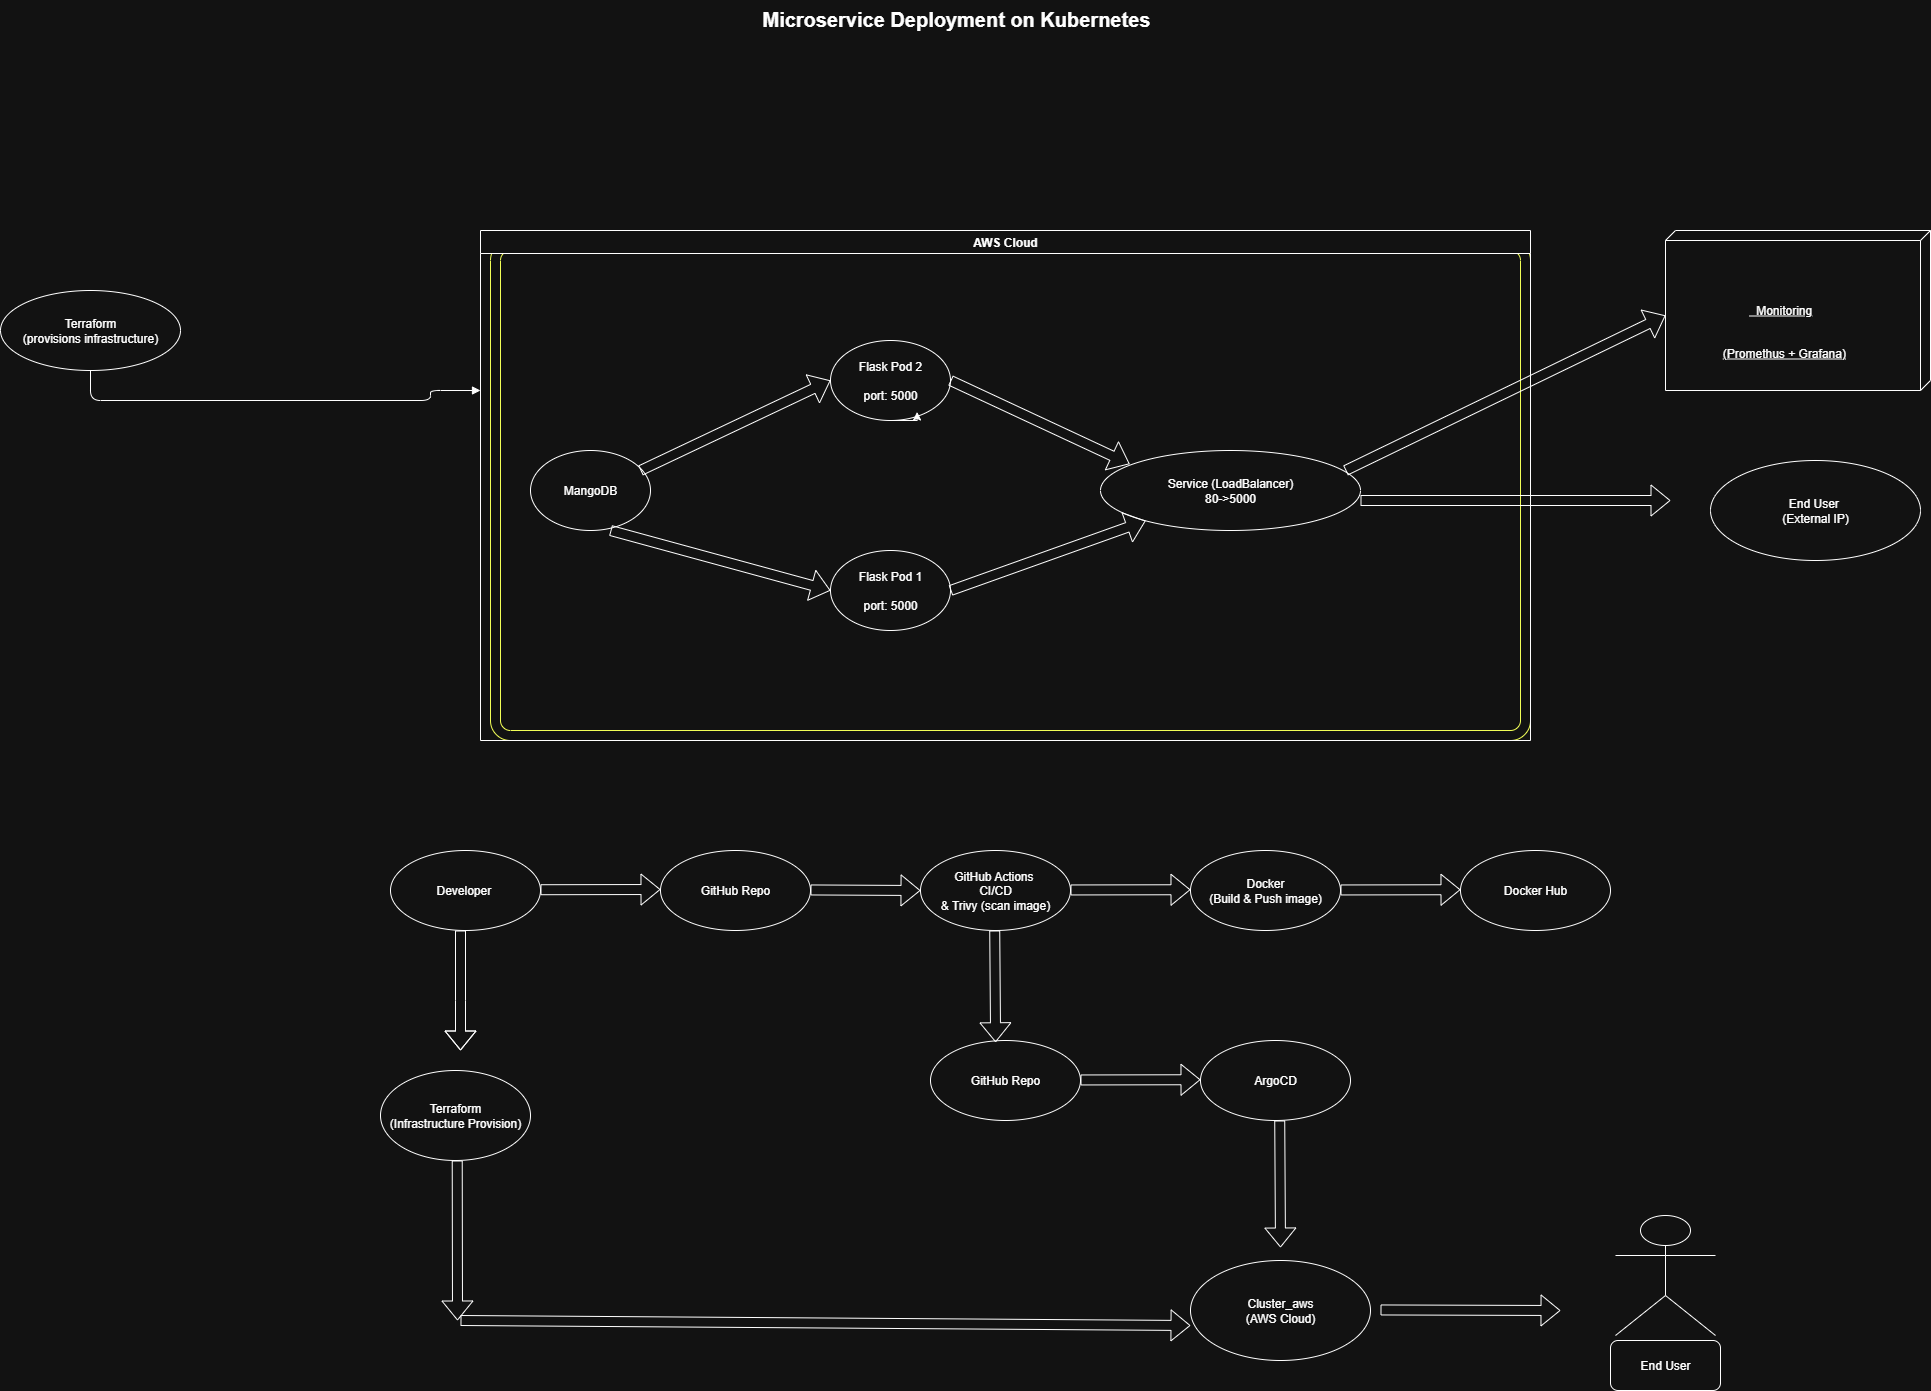

The diagram above was exported from draw.io. Its source (the exported page's mxGraphModel, read from the mxfile embedded in the PNG):
<mxGraphModel dx="4562" dy="1216" grid="1" gridSize="10" guides="1" tooltips="1" connect="1" arrows="1" fold="1" page="1" pageScale="1" pageWidth="2000" pageHeight="2000" math="0" shadow="0">
  <root>
    <mxCell id="0" />
    <mxCell id="1" parent="0" />
    <mxCell id="title" value="Microservice Deployment on Kubernetes" style="text;html=1;fontSize=20;fontStyle=1" parent="1" vertex="1">
      <mxGeometry x="700" y="140" width="400" height="40" as="geometry" />
    </mxCell>
    <mxCell id="terraform" value="Terraform&#10;(provisions infrastructure)" style="ellipse;whiteSpace=wrap;html=1;" parent="1" vertex="1">
      <mxGeometry x="-60" y="430" width="180" height="80" as="geometry" />
    </mxCell>
    <mxCell id="arrow8" style="edgeStyle=orthogonalEdgeStyle;endArrow=block;" parent="1" source="terraform" edge="1">
      <mxGeometry relative="1" as="geometry">
        <mxPoint x="420" y="530" as="targetPoint" />
        <Array as="points">
          <mxPoint x="30" y="540" />
          <mxPoint x="370" y="540" />
          <mxPoint x="370" y="530" />
        </Array>
      </mxGeometry>
    </mxCell>
    <mxCell id="qK71iNcbj86kvYVp1wN9-1" value="" style="verticalLabelPosition=bottom;verticalAlign=top;html=1;shape=mxgraph.basic.rounded_frame;dx=10;whiteSpace=wrap;strokeColor=light-dark(#000000,#F2FF57);" vertex="1" parent="1">
      <mxGeometry x="430" y="380" width="1040" height="500" as="geometry" />
    </mxCell>
    <mxCell id="qK71iNcbj86kvYVp1wN9-2" value="MangoDB" style="ellipse;whiteSpace=wrap;html=1;" vertex="1" parent="1">
      <mxGeometry x="470" y="590" width="120" height="80" as="geometry" />
    </mxCell>
    <mxCell id="qK71iNcbj86kvYVp1wN9-3" value="Service (LoadBalancer)&lt;div&gt;80-&amp;gt;5000&lt;/div&gt;" style="ellipse;whiteSpace=wrap;html=1;" vertex="1" parent="1">
      <mxGeometry x="1040" y="590" width="260" height="80" as="geometry" />
    </mxCell>
    <mxCell id="qK71iNcbj86kvYVp1wN9-4" value="Flask Pod 1&lt;div&gt;&lt;br&gt;port: 5000&lt;/div&gt;" style="ellipse;whiteSpace=wrap;html=1;" vertex="1" parent="1">
      <mxGeometry x="770" y="690" width="120" height="80" as="geometry" />
    </mxCell>
    <mxCell id="qK71iNcbj86kvYVp1wN9-5" value="Flask Pod 2&lt;div&gt;&lt;br&gt;port: 5000&lt;/div&gt;" style="ellipse;whiteSpace=wrap;html=1;" vertex="1" parent="1">
      <mxGeometry x="770" y="480" width="120" height="80" as="geometry" />
    </mxCell>
    <mxCell id="qK71iNcbj86kvYVp1wN9-6" style="edgeStyle=orthogonalEdgeStyle;rounded=0;orthogonalLoop=1;jettySize=auto;html=1;exitX=0.5;exitY=1;exitDx=0;exitDy=0;entryX=0.722;entryY=0.893;entryDx=0;entryDy=0;entryPerimeter=0;" edge="1" parent="1" source="qK71iNcbj86kvYVp1wN9-5" target="qK71iNcbj86kvYVp1wN9-5">
      <mxGeometry relative="1" as="geometry" />
    </mxCell>
    <mxCell id="qK71iNcbj86kvYVp1wN9-7" value="&lt;div&gt;&lt;br&gt;&lt;/div&gt;&lt;div&gt;&lt;br&gt;&lt;/div&gt;&lt;span style=&quot;white-space: pre;&quot;&gt;&#09;&lt;/span&gt;&lt;span style=&quot;white-space: pre;&quot;&gt;&#09;&lt;/span&gt;&lt;span style=&quot;white-space: pre;&quot;&gt;&#09;&lt;/span&gt;&lt;div&gt;&lt;span style=&quot;white-space: pre;&quot;&gt;&#09;&lt;/span&gt;&lt;/div&gt;&lt;div&gt;&lt;span style=&quot;white-space: pre;&quot;&gt;&#09;&lt;/span&gt;&lt;span style=&quot;white-space: pre;&quot;&gt;&#09;&lt;/span&gt;&lt;span style=&quot;white-space: pre;&quot;&gt;&#09;&lt;/span&gt;&amp;nbsp; Monitoring&lt;div&gt;&lt;br&gt;&lt;/div&gt;&lt;div&gt;&lt;br&gt;&lt;/div&gt;&lt;div&gt;&lt;span style=&quot;white-space: pre;&quot;&gt;&#09;&lt;/span&gt;&lt;span style=&quot;white-space: pre;&quot;&gt;&#09;&lt;/span&gt;(Promethus + Grafana)&lt;/div&gt;&lt;/div&gt;" style="verticalAlign=top;align=left;spacingTop=8;spacingLeft=2;spacingRight=12;shape=cube;size=10;direction=south;fontStyle=4;html=1;whiteSpace=wrap;" vertex="1" parent="1">
      <mxGeometry x="1605" y="370" width="265" height="160" as="geometry" />
    </mxCell>
    <mxCell id="qK71iNcbj86kvYVp1wN9-8" value="" style="shape=flexArrow;endArrow=classic;html=1;rounded=0;entryX=0;entryY=0;entryDx=85;entryDy=265;entryPerimeter=0;" edge="1" parent="1" target="qK71iNcbj86kvYVp1wN9-7">
      <mxGeometry width="50" height="50" relative="1" as="geometry">
        <mxPoint x="1285" y="610" as="sourcePoint" />
        <mxPoint x="1335" y="560" as="targetPoint" />
      </mxGeometry>
    </mxCell>
    <mxCell id="qK71iNcbj86kvYVp1wN9-9" value="" style="shape=flexArrow;endArrow=classic;html=1;rounded=0;" edge="1" parent="1">
      <mxGeometry width="50" height="50" relative="1" as="geometry">
        <mxPoint x="1300" y="640" as="sourcePoint" />
        <mxPoint x="1610" y="640" as="targetPoint" />
      </mxGeometry>
    </mxCell>
    <mxCell id="qK71iNcbj86kvYVp1wN9-10" value="End User&amp;nbsp;&lt;div&gt;(External IP)&lt;/div&gt;" style="ellipse;whiteSpace=wrap;html=1;" vertex="1" parent="1">
      <mxGeometry x="1650" y="600" width="210" height="100" as="geometry" />
    </mxCell>
    <mxCell id="qK71iNcbj86kvYVp1wN9-11" value="" style="shape=flexArrow;endArrow=classic;html=1;rounded=0;entryX=0;entryY=0.5;entryDx=0;entryDy=0;" edge="1" parent="1" target="qK71iNcbj86kvYVp1wN9-5">
      <mxGeometry width="50" height="50" relative="1" as="geometry">
        <mxPoint x="580" y="610" as="sourcePoint" />
        <mxPoint x="630" y="560" as="targetPoint" />
      </mxGeometry>
    </mxCell>
    <mxCell id="qK71iNcbj86kvYVp1wN9-12" value="" style="shape=flexArrow;endArrow=classic;html=1;rounded=0;exitX=0.667;exitY=1;exitDx=0;exitDy=0;exitPerimeter=0;" edge="1" parent="1" source="qK71iNcbj86kvYVp1wN9-2">
      <mxGeometry width="50" height="50" relative="1" as="geometry">
        <mxPoint x="740" y="700" as="sourcePoint" />
        <mxPoint x="770" y="730" as="targetPoint" />
      </mxGeometry>
    </mxCell>
    <mxCell id="qK71iNcbj86kvYVp1wN9-13" value="" style="shape=flexArrow;endArrow=classic;html=1;rounded=0;entryX=0.112;entryY=0.169;entryDx=0;entryDy=0;entryPerimeter=0;" edge="1" parent="1" target="qK71iNcbj86kvYVp1wN9-3">
      <mxGeometry width="50" height="50" relative="1" as="geometry">
        <mxPoint x="890" y="520" as="sourcePoint" />
        <mxPoint x="1078.2847984160667" y="611.6516649649661" as="targetPoint" />
      </mxGeometry>
    </mxCell>
    <mxCell id="qK71iNcbj86kvYVp1wN9-14" value="" style="shape=flexArrow;endArrow=classic;html=1;rounded=0;" edge="1" parent="1" target="qK71iNcbj86kvYVp1wN9-3">
      <mxGeometry width="50" height="50" relative="1" as="geometry">
        <mxPoint x="890" y="730" as="sourcePoint" />
        <mxPoint x="940" y="680" as="targetPoint" />
      </mxGeometry>
    </mxCell>
    <mxCell id="qK71iNcbj86kvYVp1wN9-94" value="AWS Cloud" style="swimlane;childLayout=stackLayout;horizontal=1;resizeParent=1;" vertex="1" parent="1">
      <mxGeometry x="420" y="370" width="1050" height="510" as="geometry" />
    </mxCell>
    <mxCell id="qK71iNcbj86kvYVp1wN9-118" value="Developer&amp;nbsp;" style="ellipse;whiteSpace=wrap;html=1;" vertex="1" parent="1">
      <mxGeometry x="330" y="990" width="150" height="80" as="geometry" />
    </mxCell>
    <mxCell id="qK71iNcbj86kvYVp1wN9-119" value="GitHub Repo" style="ellipse;whiteSpace=wrap;html=1;" vertex="1" parent="1">
      <mxGeometry x="600" y="990" width="150" height="80" as="geometry" />
    </mxCell>
    <mxCell id="qK71iNcbj86kvYVp1wN9-120" value="ArgoCD" style="ellipse;whiteSpace=wrap;html=1;" vertex="1" parent="1">
      <mxGeometry x="1140" y="1180" width="150" height="80" as="geometry" />
    </mxCell>
    <mxCell id="qK71iNcbj86kvYVp1wN9-121" value="Docker Hub" style="ellipse;whiteSpace=wrap;html=1;" vertex="1" parent="1">
      <mxGeometry x="1400" y="990" width="150" height="80" as="geometry" />
    </mxCell>
    <mxCell id="qK71iNcbj86kvYVp1wN9-122" value="GitHub Actions&amp;nbsp;&lt;br&gt;CI/CD&lt;div&gt;&amp;amp;&amp;nbsp;&lt;span style=&quot;background-color: transparent; color: light-dark(rgb(0, 0, 0), rgb(255, 255, 255));&quot;&gt;Trivy (scan image)&lt;/span&gt;&lt;/div&gt;" style="ellipse;whiteSpace=wrap;html=1;" vertex="1" parent="1">
      <mxGeometry x="860" y="990" width="150" height="80" as="geometry" />
    </mxCell>
    <mxCell id="qK71iNcbj86kvYVp1wN9-123" value="Docker&lt;div&gt;(Build &amp;amp; Push image)&lt;/div&gt;" style="ellipse;whiteSpace=wrap;html=1;" vertex="1" parent="1">
      <mxGeometry x="1130" y="990" width="150" height="80" as="geometry" />
    </mxCell>
    <mxCell id="qK71iNcbj86kvYVp1wN9-124" value="GitHub Repo" style="ellipse;whiteSpace=wrap;html=1;" vertex="1" parent="1">
      <mxGeometry x="870" y="1180" width="150" height="80" as="geometry" />
    </mxCell>
    <mxCell id="qK71iNcbj86kvYVp1wN9-125" value="" style="shape=flexArrow;endArrow=classic;html=1;rounded=0;" edge="1" parent="1">
      <mxGeometry width="50" height="50" relative="1" as="geometry">
        <mxPoint x="480" y="1029.23" as="sourcePoint" />
        <mxPoint x="600" y="1029" as="targetPoint" />
      </mxGeometry>
    </mxCell>
    <mxCell id="qK71iNcbj86kvYVp1wN9-126" value="" style="shape=flexArrow;endArrow=classic;html=1;rounded=0;entryX=0;entryY=0.5;entryDx=0;entryDy=0;" edge="1" parent="1" target="qK71iNcbj86kvYVp1wN9-122">
      <mxGeometry width="50" height="50" relative="1" as="geometry">
        <mxPoint x="750" y="1029.46" as="sourcePoint" />
        <mxPoint x="850" y="1029.23" as="targetPoint" />
      </mxGeometry>
    </mxCell>
    <mxCell id="qK71iNcbj86kvYVp1wN9-127" value="" style="shape=flexArrow;endArrow=classic;html=1;rounded=0;" edge="1" parent="1">
      <mxGeometry width="50" height="50" relative="1" as="geometry">
        <mxPoint x="1010" y="1029.46" as="sourcePoint" />
        <mxPoint x="1130" y="1029.23" as="targetPoint" />
      </mxGeometry>
    </mxCell>
    <mxCell id="qK71iNcbj86kvYVp1wN9-128" value="" style="shape=flexArrow;endArrow=classic;html=1;rounded=0;" edge="1" parent="1">
      <mxGeometry width="50" height="50" relative="1" as="geometry">
        <mxPoint x="1280" y="1029.46" as="sourcePoint" />
        <mxPoint x="1400" y="1029.23" as="targetPoint" />
      </mxGeometry>
    </mxCell>
    <mxCell id="qK71iNcbj86kvYVp1wN9-129" value="" style="shape=flexArrow;endArrow=classic;html=1;rounded=0;entryX=0.434;entryY=0.022;entryDx=0;entryDy=0;entryPerimeter=0;" edge="1" parent="1" target="qK71iNcbj86kvYVp1wN9-124">
      <mxGeometry width="50" height="50" relative="1" as="geometry">
        <mxPoint x="934.23" y="1070" as="sourcePoint" />
        <mxPoint x="934.23" y="1169.77" as="targetPoint" />
      </mxGeometry>
    </mxCell>
    <mxCell id="qK71iNcbj86kvYVp1wN9-130" value="" style="shape=flexArrow;endArrow=classic;html=1;rounded=0;" edge="1" parent="1">
      <mxGeometry width="50" height="50" relative="1" as="geometry">
        <mxPoint x="1020" y="1219.46" as="sourcePoint" />
        <mxPoint x="1140" y="1219.23" as="targetPoint" />
      </mxGeometry>
    </mxCell>
    <mxCell id="qK71iNcbj86kvYVp1wN9-131" value="" style="shape=flexArrow;endArrow=classic;html=1;rounded=0;" edge="1" parent="1">
      <mxGeometry width="50" height="50" relative="1" as="geometry">
        <mxPoint x="400" y="1070" as="sourcePoint" />
        <mxPoint x="400" y="1190" as="targetPoint" />
        <Array as="points">
          <mxPoint x="400" y="1140" />
        </Array>
      </mxGeometry>
    </mxCell>
    <mxCell id="qK71iNcbj86kvYVp1wN9-132" value="Terraform&lt;div&gt;(Infrastructure Provision)&lt;/div&gt;" style="ellipse;whiteSpace=wrap;html=1;" vertex="1" parent="1">
      <mxGeometry x="320" y="1210" width="150" height="90" as="geometry" />
    </mxCell>
    <mxCell id="qK71iNcbj86kvYVp1wN9-133" value="Cluster_aws&lt;div&gt;(AWS Cloud)&lt;/div&gt;" style="ellipse;whiteSpace=wrap;html=1;" vertex="1" parent="1">
      <mxGeometry x="1130" y="1400" width="180" height="100" as="geometry" />
    </mxCell>
    <mxCell id="qK71iNcbj86kvYVp1wN9-134" value="" style="shape=flexArrow;endArrow=classic;html=1;rounded=0;" edge="1" parent="1">
      <mxGeometry width="50" height="50" relative="1" as="geometry">
        <mxPoint x="400" y="1460" as="sourcePoint" />
        <mxPoint x="1130" y="1465" as="targetPoint" />
      </mxGeometry>
    </mxCell>
    <mxCell id="qK71iNcbj86kvYVp1wN9-135" value="" style="shape=flexArrow;endArrow=classic;html=1;rounded=0;" edge="1" parent="1">
      <mxGeometry width="50" height="50" relative="1" as="geometry">
        <mxPoint x="396.73" y="1300" as="sourcePoint" />
        <mxPoint x="397" y="1460" as="targetPoint" />
      </mxGeometry>
    </mxCell>
    <mxCell id="qK71iNcbj86kvYVp1wN9-136" value="" style="shape=flexArrow;endArrow=classic;html=1;rounded=0;exitX=0.595;exitY=1.038;exitDx=0;exitDy=0;exitPerimeter=0;" edge="1" parent="1">
      <mxGeometry width="50" height="50" relative="1" as="geometry">
        <mxPoint x="1219.23" y="1260.0000000000005" as="sourcePoint" />
        <mxPoint x="1220" y="1387" as="targetPoint" />
      </mxGeometry>
    </mxCell>
    <mxCell id="qK71iNcbj86kvYVp1wN9-137" value="" style="shape=flexArrow;endArrow=classic;html=1;rounded=0;" edge="1" parent="1">
      <mxGeometry width="50" height="50" relative="1" as="geometry">
        <mxPoint x="1320" y="1449.46" as="sourcePoint" />
        <mxPoint x="1500" y="1450" as="targetPoint" />
      </mxGeometry>
    </mxCell>
    <mxCell id="qK71iNcbj86kvYVp1wN9-138" value="Actor" style="shape=umlActor;verticalLabelPosition=bottom;verticalAlign=top;html=1;outlineConnect=0;" vertex="1" parent="1">
      <mxGeometry x="1555" y="1355" width="100" height="120" as="geometry" />
    </mxCell>
    <mxCell id="qK71iNcbj86kvYVp1wN9-139" value="End User" style="rounded=1;whiteSpace=wrap;html=1;" vertex="1" parent="1">
      <mxGeometry x="1550" y="1480" width="110" height="50" as="geometry" />
    </mxCell>
  </root>
</mxGraphModel>